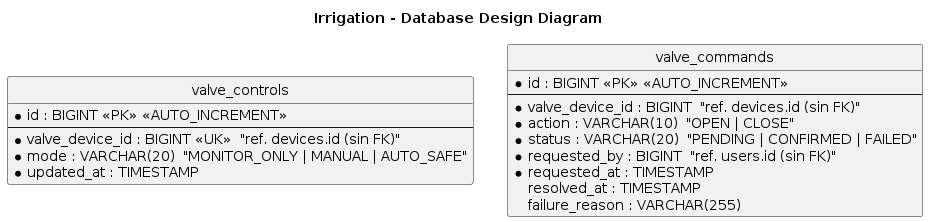

The diagram above was rendered by PlantUML. Its source (embedded in the PNG):
@startuml
title Irrigation - Database Design Diagram
hide circle
skinparam linetype ortho

entity "valve_controls" as valve_controls {
  *id : BIGINT <<PK>> <<AUTO_INCREMENT>>
  --
  *valve_device_id : BIGINT <<UK>>  "ref. devices.id (sin FK)"
  *mode : VARCHAR(20)  "MONITOR_ONLY | MANUAL | AUTO_SAFE"
  *updated_at : TIMESTAMP
}

entity "valve_commands" as valve_commands {
  *id : BIGINT <<PK>> <<AUTO_INCREMENT>>
  --
  *valve_device_id : BIGINT  "ref. devices.id (sin FK)"
  *action : VARCHAR(10)  "OPEN | CLOSE"
  *status : VARCHAR(20)  "PENDING | CONFIRMED | FAILED"
  *requested_by : BIGINT  "ref. users.id (sin FK)"
  *requested_at : TIMESTAMP
  resolved_at : TIMESTAMP
  failure_reason : VARCHAR(255)
}
@enduml